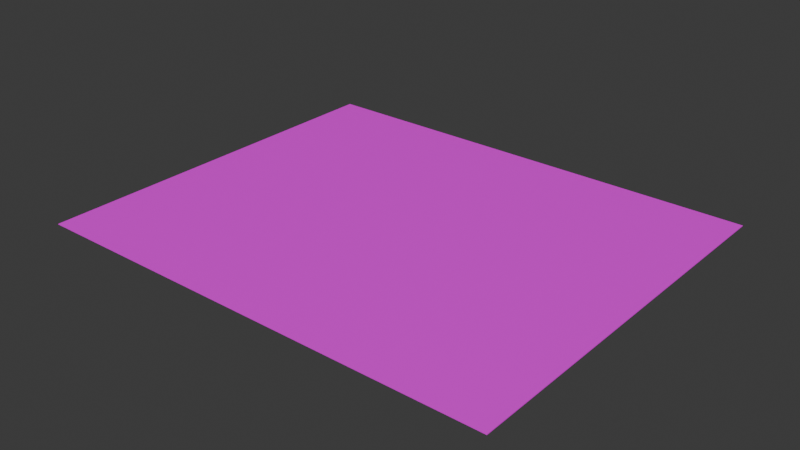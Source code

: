 # Source: FamilyRoomRug_1.blend  (saved by Blender 4.0.36; exported with 4.5.12 LTS)
import bpy
from mathutils import Matrix  # noqa: F401  (used for matrix-valued properties, if any)

bpy.ops.wm.read_factory_settings(use_empty=True)
scene = bpy.context.scene
scene.name = 'Scene'

# ---- collections
col_collection = bpy.data.collections.new('Collection'); scene.collection.children.link(col_collection)

# ---- images (referenced by path relative to the original .blend; pixels are not part of the script)
import os
ASSET_DIR = os.environ.get("B2B_ASSET_DIR", "")  # directory of the original .blend (textures are referenced by path, not embedded)
HERE = os.path.dirname(os.path.abspath(__file__))  # packed textures are extracted next to this script under _unpacked/

def load_image(name, relpath, width, height, colorspace="sRGB"):
    """Load a texture the original file referenced (path relative to the .blend, or extracted next to this script)."""
    p = next((c for c in (os.path.join(HERE, relpath), os.path.join(ASSET_DIR, relpath)) if relpath and os.path.exists(c)), "")
    if p:
        img = bpy.data.images.load(p, check_existing=True)
        img.name = name
    else:  # same state as the original file: an image datablock whose file is absent (Cycles renders it pink)
        img = bpy.data.images.new(name, width, height)
        img.source = "FILE"
        img.filepath = "//" + (relpath or name)
    img.colorspace_settings.name = colorspace
    return img
img_floormulchbookatlas_png = load_image('FloorMulchBookAtlas.png', 'FloorMulchBookAtlas.png', 1024, 1024, 'sRGB')

# ---- materials (node trees are filled in below, after node groups)
mat_material_002 = bpy.data.materials.new('Material.002')
mat_material_002.use_transparent_shadow = False

# ---- material node trees
mat_material_002.use_nodes = True; mat_material_002.node_tree.nodes.clear()
_N = mat_material_002.node_tree.nodes; _L = mat_material_002.node_tree.links
n0 = _N.new('ShaderNodeBsdfPrincipled'); n0.name = 'Principled BSDF'; n0.location = (10, 300)
n0.inputs[3].default_value = 1.45
n1 = _N.new('ShaderNodeOutputMaterial'); n1.name = 'Material Output'; n1.location = (300, 300)
n2 = _N.new('ShaderNodeTexImage'); n2.name = 'Image Texture'; n2.location = (-280, 275)
n2.image = img_floormulchbookatlas_png
_L.new(n0.outputs[0], n1.inputs[0])
_L.new(n2.outputs[0], n0.inputs[0])
n1.is_active_output = True

# ---- world
world_world = bpy.data.worlds.new('World'); scene.world = world_world
world_world.use_nodes = True; world_world.node_tree.nodes.clear()
_N = world_world.node_tree.nodes; _L = world_world.node_tree.links
n0 = _N.new('ShaderNodeOutputWorld'); n0.name = 'World Output'; n0.location = (300, 300)
n1 = _N.new('ShaderNodeBackground'); n1.name = 'Background'; n1.location = (10, 300)
n1.inputs[0].default_value = (0.05088, 0.05088, 0.05088, 1.0)
_L.new(n1.outputs[0], n0.inputs[0])
n0.is_active_output = True
world_world.color = (0.05088, 0.05088, 0.05088)
world_world.use_sun_shadow = False
world_world.sun_shadow_jitter_overblur = 0.0

# ---- meshes
me_cube_001 = bpy.data.meshes.new('Cube.001')
me_cube_001.from_pydata([(-1.0, -1.0, -1.0), (-1.0, -1.0, 1.0), (-1.0, 1.0, -1.0), (-1.0, 1.0, 1.0), (1.0, -1.0, -1.0), (1.0, -1.0, 1.0), (1.0, 1.0, -1.0), (1.0, 1.0, 1.0)], [], [(0, 1, 3, 2), (2, 3, 7, 6), (6, 7, 5, 4), (4, 5, 1, 0), (2, 6, 4, 0), (7, 3, 1, 5)])
_uv = me_cube_001.uv_layers.new(name='UVMap')
_uv.uv.foreach_set('vector', [0.375, 0.0, 0.625, 0.0, 0.625, 0.25, 0.375, 0.25, 0.375, 0.25, 0.625, 0.25, 0.625, 0.5, 0.375, 0.5, 0.375, 0.5, 0.625, 0.5, 0.625, 0.75, 0.375, 0.75, 0.375, 0.75, 0.625, 0.75, 0.625, 1.0, 0.375, 1.0, 0.125, 0.5, 0.375, 0.5, 0.375, 0.75, 0.125, 0.75, 0.01235, 0.02911, 0.3785, 0.02911, 0.3785, 0.4898, 0.01235, 0.4898])
me_cube_001.materials.append(mat_material_002)
me_cube_001.update()

# ---- objects
ob_familyroomrug = bpy.data.objects.new('FamilyRoomRug ', me_cube_001)

# ---- transforms, parenting, visibility, modifiers, constraints
ob_familyroomrug.location = (0.0, 0.0, 0.0)
ob_familyroomrug.scale = (3.872, 3.191, 0.005703)

# ---- collection membership
col_collection.objects.link(ob_familyroomrug)

# ---- scene / render settings (as saved in the file)
scene.frame_start = 1; scene.frame_end = 250; scene.frame_set(1)
scene.render.engine = 'BLENDER_EEVEE_NEXT'
scene.cycles.sampling_pattern = 'TABULATED_SOBOL'
bpy.context.view_layer.update()

# ---- added for rendering (the .blend has no active camera and no usable light): camera, sun
cam_auto = bpy.data.cameras.new('AutoCamera')
cam_auto.lens = 50.0
cam_auto.sensor_width = 36.0
cam_auto.clip_end = 1000.0
ob_auto_camera = bpy.data.objects.new('AutoCamera', cam_auto)
scene.collection.objects.link(ob_auto_camera)
ob_auto_camera.location = (9.28376, -11.1405, 7.42701)
ob_auto_camera.rotation_euler = (1.09748, -7.21219e-08, 0.694738)
scene.camera = ob_auto_camera
light_auto_sun = bpy.data.lights.new('AutoSun', 'SUN')
light_auto_sun.energy = 3.0
light_auto_sun.angle = 0.0523599
ob_auto_sun = bpy.data.objects.new('AutoSun', light_auto_sun)
scene.collection.objects.link(ob_auto_sun)
ob_auto_sun.rotation_euler = (0.872665, 0.174533, 0.523599)
bpy.context.view_layer.update()
